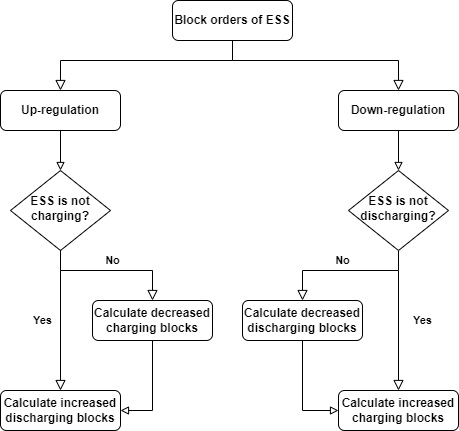

The diagram above was exported from draw.io. Its source (the exported page's mxGraphModel, read from the mxfile embedded in the PNG):
<mxGraphModel dx="1038" dy="547" grid="1" gridSize="10" guides="1" tooltips="1" connect="1" arrows="1" fold="1" page="1" pageScale="1" pageWidth="827" pageHeight="1169" math="0" shadow="0">
  <root>
    <mxCell id="WIyWlLk6GJQsqaUBKTNV-0" />
    <mxCell id="WIyWlLk6GJQsqaUBKTNV-1" parent="WIyWlLk6GJQsqaUBKTNV-0" />
    <mxCell id="ghInZBlQ-6bCwaPDMIuo-0" value="" style="rounded=0;html=1;jettySize=auto;orthogonalLoop=1;fontSize=11;endArrow=block;endFill=0;endSize=8;strokeWidth=1;shadow=0;labelBackgroundColor=none;entryX=0.5;entryY=0;entryDx=0;entryDy=0;edgeStyle=orthogonalEdgeStyle;exitX=0.5;exitY=1;exitDx=0;exitDy=0;" parent="WIyWlLk6GJQsqaUBKTNV-1" source="ghInZBlQ-6bCwaPDMIuo-1" target="ghInZBlQ-6bCwaPDMIuo-4" edge="1">
      <mxGeometry relative="1" as="geometry">
        <mxPoint x="320.0000000000001" y="100" as="sourcePoint" />
        <mxPoint x="210.0000000000001" y="160" as="targetPoint" />
        <Array as="points">
          <mxPoint x="392" y="120" />
          <mxPoint x="220" y="120" />
        </Array>
      </mxGeometry>
    </mxCell>
    <mxCell id="ghInZBlQ-6bCwaPDMIuo-1" value="Block orders of ESS" style="rounded=1;whiteSpace=wrap;html=1;fontSize=12;glass=0;strokeWidth=1;shadow=0;fontStyle=1" parent="WIyWlLk6GJQsqaUBKTNV-1" vertex="1">
      <mxGeometry x="332" y="60" width="120" height="40" as="geometry" />
    </mxCell>
    <mxCell id="ghInZBlQ-6bCwaPDMIuo-2" value="ESS is not charging?" style="rhombus;whiteSpace=wrap;html=1;shadow=0;fontFamily=Helvetica;fontSize=12;align=center;strokeWidth=1;spacing=6;spacingTop=-4;fontStyle=1" parent="WIyWlLk6GJQsqaUBKTNV-1" vertex="1">
      <mxGeometry x="170" y="230" width="100" height="80" as="geometry" />
    </mxCell>
    <mxCell id="ghInZBlQ-6bCwaPDMIuo-3" style="edgeStyle=orthogonalEdgeStyle;rounded=0;orthogonalLoop=1;jettySize=auto;html=1;exitX=0.5;exitY=1;exitDx=0;exitDy=0;entryX=0.5;entryY=0;entryDx=0;entryDy=0;endArrow=block;endFill=0;" parent="WIyWlLk6GJQsqaUBKTNV-1" source="ghInZBlQ-6bCwaPDMIuo-4" target="ghInZBlQ-6bCwaPDMIuo-2" edge="1">
      <mxGeometry relative="1" as="geometry" />
    </mxCell>
    <mxCell id="ghInZBlQ-6bCwaPDMIuo-4" value="Up-regulation" style="rounded=1;whiteSpace=wrap;html=1;fontSize=12;glass=0;strokeWidth=1;shadow=0;fontStyle=1" parent="WIyWlLk6GJQsqaUBKTNV-1" vertex="1">
      <mxGeometry x="160" y="150" width="120" height="40" as="geometry" />
    </mxCell>
    <mxCell id="ghInZBlQ-6bCwaPDMIuo-5" value="Down-regulation" style="rounded=1;whiteSpace=wrap;html=1;fontSize=12;glass=0;strokeWidth=1;shadow=0;fontStyle=1" parent="WIyWlLk6GJQsqaUBKTNV-1" vertex="1">
      <mxGeometry x="498" y="150" width="120" height="40" as="geometry" />
    </mxCell>
    <mxCell id="ghInZBlQ-6bCwaPDMIuo-6" value="" style="rounded=0;html=1;jettySize=auto;orthogonalLoop=1;fontSize=11;endArrow=block;endFill=0;endSize=8;strokeWidth=1;shadow=0;labelBackgroundColor=none;entryX=0.5;entryY=0;entryDx=0;entryDy=0;edgeStyle=orthogonalEdgeStyle;" parent="WIyWlLk6GJQsqaUBKTNV-1" target="ghInZBlQ-6bCwaPDMIuo-5" edge="1">
      <mxGeometry relative="1" as="geometry">
        <mxPoint x="414" y="100" as="sourcePoint" />
        <mxPoint x="324.0000000000001" y="160" as="targetPoint" />
        <Array as="points">
          <mxPoint x="392" y="100" />
          <mxPoint x="392" y="120" />
          <mxPoint x="558" y="120" />
        </Array>
      </mxGeometry>
    </mxCell>
    <mxCell id="ghInZBlQ-6bCwaPDMIuo-7" value="No" style="rounded=0;html=1;jettySize=auto;orthogonalLoop=1;fontSize=11;endArrow=block;endFill=0;endSize=8;strokeWidth=1;shadow=0;labelBackgroundColor=none;edgeStyle=orthogonalEdgeStyle;entryX=0.5;entryY=0;entryDx=0;entryDy=0;fontStyle=1" parent="WIyWlLk6GJQsqaUBKTNV-1" target="ghInZBlQ-6bCwaPDMIuo-10" edge="1">
      <mxGeometry x="0.0406" y="-10" relative="1" as="geometry">
        <mxPoint as="offset" />
        <mxPoint x="558" y="310.0000000000001" as="sourcePoint" />
        <mxPoint x="638.0000000000001" y="379.9999999999999" as="targetPoint" />
        <Array as="points">
          <mxPoint x="558" y="330" />
          <mxPoint x="462" y="330" />
        </Array>
      </mxGeometry>
    </mxCell>
    <mxCell id="ghInZBlQ-6bCwaPDMIuo-8" value="ESS is not discharging?" style="rhombus;whiteSpace=wrap;html=1;shadow=0;fontFamily=Helvetica;fontSize=12;align=center;strokeWidth=1;spacing=6;spacingTop=-4;fontStyle=1" parent="WIyWlLk6GJQsqaUBKTNV-1" vertex="1">
      <mxGeometry x="508" y="230" width="100" height="80" as="geometry" />
    </mxCell>
    <mxCell id="ghInZBlQ-6bCwaPDMIuo-9" value="" style="edgeStyle=orthogonalEdgeStyle;rounded=0;orthogonalLoop=1;jettySize=auto;html=1;endArrow=block;endFill=0;" parent="WIyWlLk6GJQsqaUBKTNV-1" source="ghInZBlQ-6bCwaPDMIuo-10" target="ghInZBlQ-6bCwaPDMIuo-13" edge="1">
      <mxGeometry relative="1" as="geometry">
        <Array as="points">
          <mxPoint x="462" y="470" />
        </Array>
      </mxGeometry>
    </mxCell>
    <mxCell id="ghInZBlQ-6bCwaPDMIuo-10" value="Calculate decreased discharging blocks" style="rounded=1;whiteSpace=wrap;html=1;fontSize=12;glass=0;strokeWidth=1;shadow=0;fontStyle=1" parent="WIyWlLk6GJQsqaUBKTNV-1" vertex="1">
      <mxGeometry x="402" y="360" width="120" height="40" as="geometry" />
    </mxCell>
    <mxCell id="ghInZBlQ-6bCwaPDMIuo-11" style="edgeStyle=orthogonalEdgeStyle;rounded=0;orthogonalLoop=1;jettySize=auto;html=1;exitX=0.5;exitY=1;exitDx=0;exitDy=0;entryX=0.5;entryY=0;entryDx=0;entryDy=0;endArrow=block;endFill=0;" parent="WIyWlLk6GJQsqaUBKTNV-1" target="ghInZBlQ-6bCwaPDMIuo-8" edge="1">
      <mxGeometry relative="1" as="geometry">
        <mxPoint x="558" y="190" as="sourcePoint" />
      </mxGeometry>
    </mxCell>
    <mxCell id="ghInZBlQ-6bCwaPDMIuo-12" value="Yes" style="rounded=0;html=1;jettySize=auto;orthogonalLoop=1;fontSize=11;endArrow=block;endFill=0;endSize=8;strokeWidth=1;shadow=0;labelBackgroundColor=none;edgeStyle=orthogonalEdgeStyle;entryX=0.5;entryY=0;entryDx=0;entryDy=0;fontStyle=1" parent="WIyWlLk6GJQsqaUBKTNV-1" edge="1">
      <mxGeometry x="-0.167" y="24" relative="1" as="geometry">
        <mxPoint as="offset" />
        <mxPoint x="558" y="330.03" as="sourcePoint" />
        <mxPoint x="558" y="449.9999999999999" as="targetPoint" />
      </mxGeometry>
    </mxCell>
    <mxCell id="ghInZBlQ-6bCwaPDMIuo-13" value="Calculate increased charging blocks" style="rounded=1;whiteSpace=wrap;html=1;fontSize=12;glass=0;strokeWidth=1;shadow=0;fontStyle=1" parent="WIyWlLk6GJQsqaUBKTNV-1" vertex="1">
      <mxGeometry x="498" y="450" width="120" height="40" as="geometry" />
    </mxCell>
    <mxCell id="ghInZBlQ-6bCwaPDMIuo-14" value="No" style="rounded=0;html=1;jettySize=auto;orthogonalLoop=1;fontSize=11;endArrow=block;endFill=0;endSize=8;strokeWidth=1;shadow=0;labelBackgroundColor=none;edgeStyle=orthogonalEdgeStyle;entryX=0.5;entryY=0;entryDx=0;entryDy=0;fontStyle=1" parent="WIyWlLk6GJQsqaUBKTNV-1" target="ghInZBlQ-6bCwaPDMIuo-16" edge="1">
      <mxGeometry x="0.0136" y="10" relative="1" as="geometry">
        <mxPoint as="offset" />
        <mxPoint x="220" y="310.0000000000001" as="sourcePoint" />
        <mxPoint x="300.0000000000001" y="379.9999999999999" as="targetPoint" />
        <Array as="points">
          <mxPoint x="220" y="330" />
          <mxPoint x="312" y="330" />
        </Array>
      </mxGeometry>
    </mxCell>
    <mxCell id="ghInZBlQ-6bCwaPDMIuo-15" value="" style="edgeStyle=orthogonalEdgeStyle;rounded=0;orthogonalLoop=1;jettySize=auto;html=1;endArrow=block;endFill=0;" parent="WIyWlLk6GJQsqaUBKTNV-1" source="ghInZBlQ-6bCwaPDMIuo-16" target="ghInZBlQ-6bCwaPDMIuo-18" edge="1">
      <mxGeometry relative="1" as="geometry">
        <Array as="points">
          <mxPoint x="312" y="470" />
        </Array>
      </mxGeometry>
    </mxCell>
    <mxCell id="ghInZBlQ-6bCwaPDMIuo-16" value="Calculate decreased charging blocks" style="rounded=1;whiteSpace=wrap;html=1;fontSize=12;glass=0;strokeWidth=1;shadow=0;fontStyle=1" parent="WIyWlLk6GJQsqaUBKTNV-1" vertex="1">
      <mxGeometry x="252" y="360" width="120" height="40" as="geometry" />
    </mxCell>
    <mxCell id="ghInZBlQ-6bCwaPDMIuo-17" value="Yes" style="rounded=0;html=1;jettySize=auto;orthogonalLoop=1;fontSize=11;endArrow=block;endFill=0;endSize=8;strokeWidth=1;shadow=0;labelBackgroundColor=none;edgeStyle=orthogonalEdgeStyle;entryX=0.5;entryY=0;entryDx=0;entryDy=0;fontStyle=1" parent="WIyWlLk6GJQsqaUBKTNV-1" target="ghInZBlQ-6bCwaPDMIuo-18" edge="1">
      <mxGeometry x="-0.167" y="-18" relative="1" as="geometry">
        <mxPoint as="offset" />
        <mxPoint x="220" y="330.03" as="sourcePoint" />
        <mxPoint x="140" y="380.03" as="targetPoint" />
      </mxGeometry>
    </mxCell>
    <mxCell id="ghInZBlQ-6bCwaPDMIuo-18" value="Calculate increased discharging blocks" style="rounded=1;whiteSpace=wrap;html=1;fontSize=12;glass=0;strokeWidth=1;shadow=0;fontStyle=1" parent="WIyWlLk6GJQsqaUBKTNV-1" vertex="1">
      <mxGeometry x="160" y="450" width="120" height="40" as="geometry" />
    </mxCell>
  </root>
</mxGraphModel>